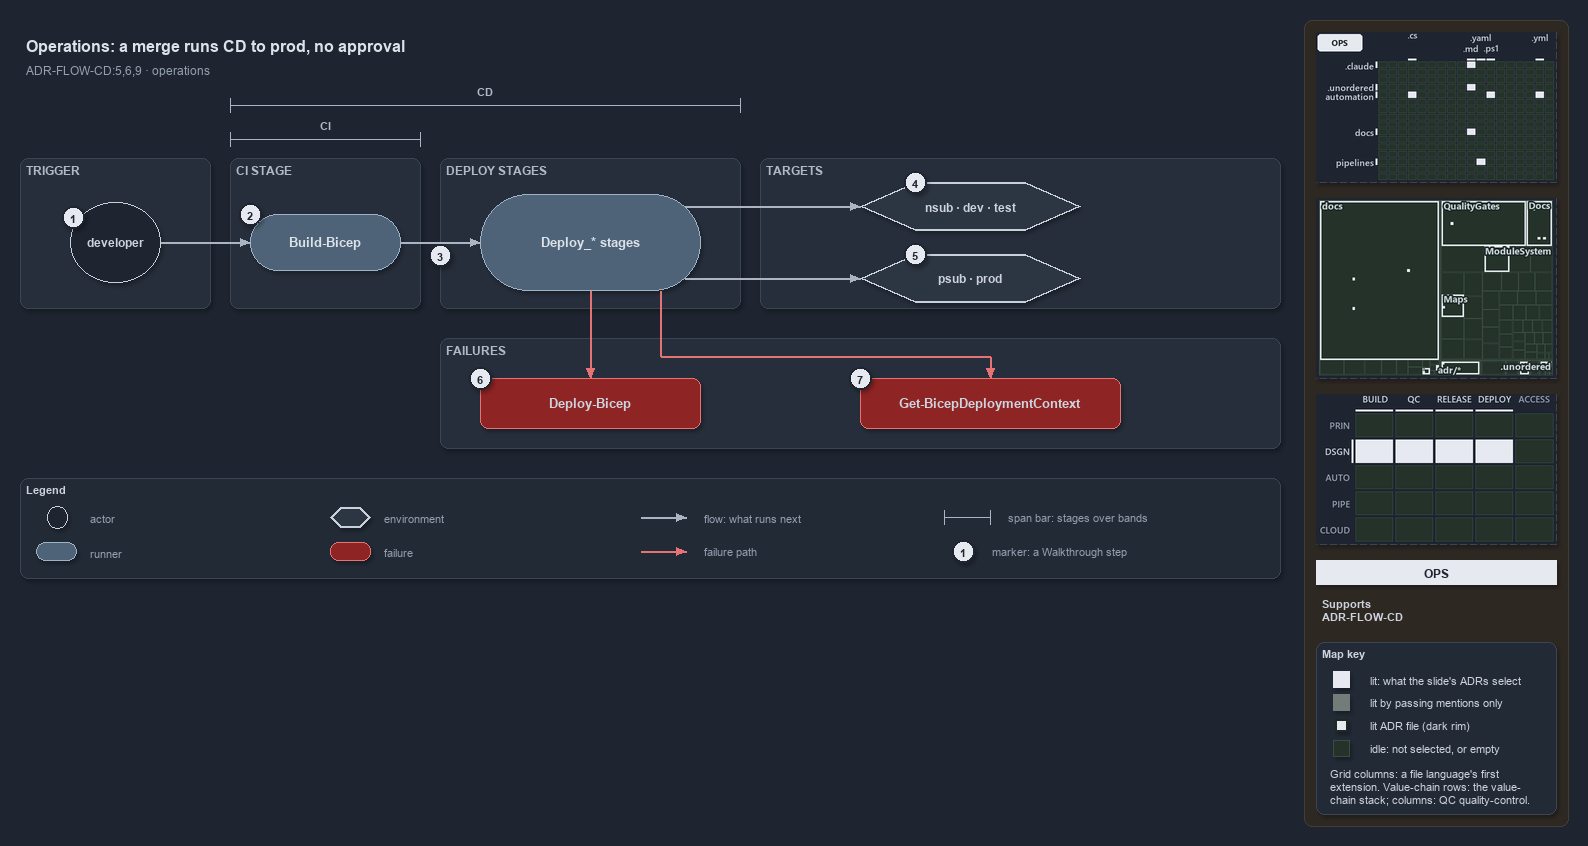

The diagram above was exported from draw.io. Its source (the exported page's mxGraphModel, read from the mxfile embedded in the PNG):
<mxGraphModel dx="1024" dy="768" grid="0" gridSize="10" guides="1" tooltips="1" connect="1" arrows="1" fold="1" page="1" pageScale="1" pageWidth="1572" pageHeight="600" background="#1E2430" math="0" shadow="1">
  <root>
    <mxCell id="0" />
    <mxCell id="1" parent="0" />
    <mxCell id="sidebar-bg" value="" style="rounded=1;arcSize=2;html=1;fillColor=#2E2823;strokeColor=#453C33;shadow=0;" vertex="1" parent="1">
      <mxGeometry x="1304" y="4" width="264" height="806" as="geometry" />
    </mxCell>
    <mxCell id="title" value="Operations: a merge runs CD to prod, no approval" style="text;html=1;align=left;verticalAlign=middle;fontSize=16;fontStyle=1;fontColor=#DDE2E9;" vertex="1" parent="1">
      <mxGeometry x="20" y="14" width="1260" height="30" as="geometry" />
    </mxCell>
    <mxCell id="subtitle" value="ADR-FLOW-CD:5,6,9 &amp;#183; operations" style="text;html=1;align=left;verticalAlign=middle;fontSize=12;fontColor=#949FAE;" vertex="1" parent="1">
      <mxGeometry x="20" y="44" width="1240" height="20" as="geometry" />
    </mxCell>
    <mxCell id="span-cd-label" value="CD" style="text;html=1;align=center;verticalAlign=middle;fontSize=11;fontStyle=1;fontColor=#B0BAC7;labelBackgroundColor=#262E3B;" vertex="1" parent="1">
      <mxGeometry x="445" y="66" width="80" height="16" as="geometry" />
    </mxCell>
    <mxCell id="span-cd" value="" style="shape=crossbar;whiteSpace=wrap;html=1;rounded=1;fillColor=none;strokeColor=#AAB4C3;strokeWidth=1.5;" vertex="1" parent="1">
      <mxGeometry x="230" y="82" width="510" height="14" as="geometry" />
    </mxCell>
    <mxCell id="span-ci-label" value="CI" style="text;html=1;align=center;verticalAlign=middle;fontSize=11;fontStyle=1;fontColor=#B0BAC7;labelBackgroundColor=#262E3B;" vertex="1" parent="1">
      <mxGeometry x="285" y="100" width="80" height="16" as="geometry" />
    </mxCell>
    <mxCell id="span-ci" value="" style="shape=crossbar;whiteSpace=wrap;html=1;rounded=1;fillColor=none;strokeColor=#AAB4C3;strokeWidth=1.5;" vertex="1" parent="1">
      <mxGeometry x="230" y="116" width="190" height="14" as="geometry" />
    </mxCell>
    <mxCell id="band-trigger" value="TRIGGER" style="rounded=1;html=1;arcSize=3;fillColor=#262E3B;strokeColor=#3A4555;verticalAlign=top;align=left;spacingLeft=8;fontStyle=1;fontSize=12;fontColor=#B0BAC7;" vertex="1" parent="1">
      <mxGeometry x="20" y="142" width="190" height="150" as="geometry" />
    </mxCell>
    <mxCell id="band-ci" value="CI STAGE" style="rounded=1;html=1;arcSize=3;fillColor=#262E3B;strokeColor=#3A4555;verticalAlign=top;align=left;spacingLeft=8;fontStyle=1;fontSize=12;fontColor=#B0BAC7;" vertex="1" parent="1">
      <mxGeometry x="230" y="142" width="190" height="150" as="geometry" />
    </mxCell>
    <mxCell id="band-deploy" value="DEPLOY STAGES" style="rounded=1;html=1;arcSize=3;fillColor=#262E3B;strokeColor=#3A4555;verticalAlign=top;align=left;spacingLeft=8;fontStyle=1;fontSize=12;fontColor=#B0BAC7;" vertex="1" parent="1">
      <mxGeometry x="440" y="142" width="300" height="150" as="geometry" />
    </mxCell>
    <mxCell id="band-targets" value="TARGETS" style="rounded=1;html=1;arcSize=3;fillColor=#262E3B;strokeColor=#3A4555;verticalAlign=top;align=left;spacingLeft=8;fontStyle=1;fontSize=12;fontColor=#B0BAC7;" vertex="1" parent="1">
      <mxGeometry x="760" y="142" width="520" height="150" as="geometry" />
    </mxCell>
    <mxCell id="band-failures" value="FAILURES" style="rounded=1;html=1;arcSize=3;fillColor=#262E3B;strokeColor=#3A4555;verticalAlign=top;align=left;spacingLeft=8;fontStyle=1;fontSize=12;fontColor=#B0BAC7;" vertex="1" parent="1">
      <mxGeometry x="440" y="322" width="840" height="110" as="geometry" />
    </mxCell>
    <mxCell id="developer" value="&lt;b&gt;developer&lt;/b&gt;" style="ellipse;whiteSpace=wrap;html=1;fillColor=#1E2430;strokeColor=#C7D0DB;fontSize=12;fontColor=#CDD3DC;" vertex="1" parent="1">
      <mxGeometry x="70" y="186" width="90" height="80" as="geometry" />
    </mxCell>
    <mxCell id="ci-stage" value="&lt;b&gt;Build-Bicep&lt;/b&gt;" style="rounded=1;arcSize=50;whiteSpace=wrap;html=1;fillColor=#4E6378;strokeColor=#9FB3C8;fontSize=13;fontColor=#DDE2E9;" vertex="1" parent="1">
      <mxGeometry x="250" y="198" width="150" height="56" as="geometry" />
    </mxCell>
    <mxCell id="deploy-stages" value="&lt;b&gt;Deploy_* stages&lt;/b&gt;" style="rounded=1;arcSize=50;whiteSpace=wrap;html=1;fillColor=#4E6378;strokeColor=#9FB3C8;fontSize=13;fontColor=#DDE2E9;" vertex="1" parent="1">
      <mxGeometry x="480" y="178" width="220" height="96" as="geometry" />
    </mxCell>
    <mxCell id="env-nonprod" value="&lt;b&gt;nsub &amp;#183; dev &amp;#183; test&lt;/b&gt;" style="shape=hexagon;perimeter=hexagonPerimeter2;whiteSpace=wrap;html=1;fillColor=#2C3542;strokeColor=#C7D0DB;strokeWidth=2;fontColor=#CDD3DC;fontSize=12;" vertex="1" parent="1">
      <mxGeometry x="860" y="166" width="220" height="48" as="geometry" />
    </mxCell>
    <mxCell id="env-prod" value="&lt;b&gt;psub &amp;#183; prod&lt;/b&gt;" style="shape=hexagon;perimeter=hexagonPerimeter2;whiteSpace=wrap;html=1;fillColor=#2C3542;strokeColor=#C7D0DB;strokeWidth=2;fontColor=#CDD3DC;fontSize=12;" vertex="1" parent="1">
      <mxGeometry x="860" y="238" width="220" height="48" as="geometry" />
    </mxCell>
    <mxCell id="fail-deploy-bicep" value="&lt;b&gt;Deploy-Bicep&lt;/b&gt;" style="rounded=1;whiteSpace=wrap;html=1;arcSize=20;fillColor=#8E2424;strokeColor=#E57373;fontSize=13;" vertex="1" parent="1">
      <mxGeometry x="480" y="362" width="220" height="50" as="geometry" />
    </mxCell>
    <mxCell id="fail-context" value="&lt;b&gt;Get-BicepDeploymentContext&lt;/b&gt;" style="rounded=1;whiteSpace=wrap;html=1;arcSize=20;fillColor=#8E2424;strokeColor=#E57373;fontSize=13;" vertex="1" parent="1">
      <mxGeometry x="860" y="362" width="260" height="50" as="geometry" />
    </mxCell>
    <mxCell id="p-edge-dev-ci-a" value="" style="text;html=1;strokeColor=none;fillColor=none;" vertex="1" parent="1">
      <mxGeometry x="160" y="226" width="1" height="1" as="geometry" />
    </mxCell>
    <mxCell id="p-edge-dev-ci-b" value="" style="text;html=1;strokeColor=none;fillColor=none;" vertex="1" parent="1">
      <mxGeometry x="250" y="226" width="1" height="1" as="geometry" />
    </mxCell>
    <mxCell id="edge-dev-ci" value="" style="edgeStyle=orthogonalEdgeStyle;rounded=1;html=1;fontSize=10;endArrow=block;strokeColor=#AAB4C3;fontColor=#CDD3DC;shadow=0;" edge="1" parent="1" source="p-edge-dev-ci-a" target="p-edge-dev-ci-b">
      <mxGeometry relative="1" as="geometry" />
    </mxCell>
    <mxCell id="p-edge-ci-deploy-a" value="" style="text;html=1;strokeColor=none;fillColor=none;" vertex="1" parent="1">
      <mxGeometry x="400" y="226" width="1" height="1" as="geometry" />
    </mxCell>
    <mxCell id="p-edge-ci-deploy-b" value="" style="text;html=1;strokeColor=none;fillColor=none;" vertex="1" parent="1">
      <mxGeometry x="480" y="226" width="1" height="1" as="geometry" />
    </mxCell>
    <mxCell id="edge-ci-deploy" value="" style="edgeStyle=orthogonalEdgeStyle;rounded=1;html=1;fontSize=10;endArrow=block;strokeColor=#AAB4C3;fontColor=#CDD3DC;shadow=0;" edge="1" parent="1" source="p-edge-ci-deploy-a" target="p-edge-ci-deploy-b">
      <mxGeometry relative="1" as="geometry" />
    </mxCell>
    <mxCell id="p-edge-deploy-nonprod-a" value="" style="text;html=1;strokeColor=none;fillColor=none;" vertex="1" parent="1">
      <mxGeometry x="684" y="190" width="1" height="1" as="geometry" />
    </mxCell>
    <mxCell id="p-edge-deploy-nonprod-b" value="" style="text;html=1;strokeColor=none;fillColor=none;" vertex="1" parent="1">
      <mxGeometry x="860" y="190" width="1" height="1" as="geometry" />
    </mxCell>
    <mxCell id="edge-deploy-nonprod" value="" style="edgeStyle=orthogonalEdgeStyle;rounded=1;html=1;fontSize=10;endArrow=block;strokeColor=#AAB4C3;fontColor=#CDD3DC;shadow=0;" edge="1" parent="1" source="p-edge-deploy-nonprod-a" target="p-edge-deploy-nonprod-b">
      <mxGeometry relative="1" as="geometry" />
    </mxCell>
    <mxCell id="p-edge-deploy-prod-a" value="" style="text;html=1;strokeColor=none;fillColor=none;" vertex="1" parent="1">
      <mxGeometry x="684" y="262" width="1" height="1" as="geometry" />
    </mxCell>
    <mxCell id="p-edge-deploy-prod-b" value="" style="text;html=1;strokeColor=none;fillColor=none;" vertex="1" parent="1">
      <mxGeometry x="860" y="262" width="1" height="1" as="geometry" />
    </mxCell>
    <mxCell id="edge-deploy-prod" value="" style="edgeStyle=orthogonalEdgeStyle;rounded=1;html=1;fontSize=10;endArrow=block;strokeColor=#AAB4C3;fontColor=#CDD3DC;shadow=0;" edge="1" parent="1" source="p-edge-deploy-prod-a" target="p-edge-deploy-prod-b">
      <mxGeometry relative="1" as="geometry" />
    </mxCell>
    <mxCell id="p-edge-fail-deploy-bicep-a" value="" style="text;html=1;strokeColor=none;fillColor=none;" vertex="1" parent="1">
      <mxGeometry x="590" y="274" width="1" height="1" as="geometry" />
    </mxCell>
    <mxCell id="p-edge-fail-deploy-bicep-b" value="" style="text;html=1;strokeColor=none;fillColor=none;" vertex="1" parent="1">
      <mxGeometry x="590" y="362" width="1" height="1" as="geometry" />
    </mxCell>
    <mxCell id="edge-fail-deploy-bicep" value="" style="edgeStyle=orthogonalEdgeStyle;rounded=1;html=1;fontSize=10;endArrow=block;strokeColor=#E57373;fontColor=#CDD3DC;shadow=0;" edge="1" parent="1" source="p-edge-fail-deploy-bicep-a" target="p-edge-fail-deploy-bicep-b">
      <mxGeometry relative="1" as="geometry" />
    </mxCell>
    <mxCell id="p-edge-fail-context-1-a" value="" style="text;html=1;strokeColor=none;fillColor=none;" vertex="1" parent="1">
      <mxGeometry x="660" y="274" width="1" height="1" as="geometry" />
    </mxCell>
    <mxCell id="p-edge-fail-context-1-b" value="" style="text;html=1;strokeColor=none;fillColor=none;" vertex="1" parent="1">
      <mxGeometry x="660" y="340" width="1" height="1" as="geometry" />
    </mxCell>
    <mxCell id="edge-fail-context-1" value="" style="edgeStyle=orthogonalEdgeStyle;rounded=1;html=1;fontSize=10;endArrow=none;strokeColor=#E57373;fontColor=#CDD3DC;shadow=0;" edge="1" parent="1" source="p-edge-fail-context-1-a" target="p-edge-fail-context-1-b">
      <mxGeometry relative="1" as="geometry" />
    </mxCell>
    <mxCell id="p-edge-fail-context-2-a" value="" style="text;html=1;strokeColor=none;fillColor=none;" vertex="1" parent="1">
      <mxGeometry x="660" y="340" width="1" height="1" as="geometry" />
    </mxCell>
    <mxCell id="p-edge-fail-context-2-b" value="" style="text;html=1;strokeColor=none;fillColor=none;" vertex="1" parent="1">
      <mxGeometry x="990" y="340" width="1" height="1" as="geometry" />
    </mxCell>
    <mxCell id="edge-fail-context-2" value="" style="edgeStyle=orthogonalEdgeStyle;rounded=1;html=1;fontSize=10;endArrow=none;strokeColor=#E57373;fontColor=#CDD3DC;shadow=0;" edge="1" parent="1" source="p-edge-fail-context-2-a" target="p-edge-fail-context-2-b">
      <mxGeometry relative="1" as="geometry" />
    </mxCell>
    <mxCell id="p-edge-fail-context-a" value="" style="text;html=1;strokeColor=none;fillColor=none;" vertex="1" parent="1">
      <mxGeometry x="990" y="340" width="1" height="1" as="geometry" />
    </mxCell>
    <mxCell id="p-edge-fail-context-b" value="" style="text;html=1;strokeColor=none;fillColor=none;" vertex="1" parent="1">
      <mxGeometry x="990" y="362" width="1" height="1" as="geometry" />
    </mxCell>
    <mxCell id="edge-fail-context" value="" style="edgeStyle=orthogonalEdgeStyle;rounded=1;html=1;fontSize=10;endArrow=block;strokeColor=#E57373;fontColor=#CDD3DC;shadow=0;" edge="1" parent="1" source="p-edge-fail-context-a" target="p-edge-fail-context-b">
      <mxGeometry relative="1" as="geometry" />
    </mxCell>
    <mxCell id="mark-1" value="1" style="ellipse;html=1;fillColor=#E6EAF0;strokeColor=#1E2430;strokeWidth=2;fontColor=#1E2430;fontStyle=1;fontSize=11;" vertex="1" parent="1">
      <mxGeometry x="62" y="190" width="22" height="22" as="geometry" />
    </mxCell>
    <mxCell id="mark-2" value="2" style="ellipse;html=1;fillColor=#E6EAF0;strokeColor=#1E2430;strokeWidth=2;fontColor=#1E2430;fontStyle=1;fontSize=11;" vertex="1" parent="1">
      <mxGeometry x="239" y="187" width="22" height="22" as="geometry" />
    </mxCell>
    <mxCell id="mark-3" value="3" style="ellipse;html=1;fillColor=#E6EAF0;strokeColor=#1E2430;strokeWidth=2;fontColor=#1E2430;fontStyle=1;fontSize=11;" vertex="1" parent="1">
      <mxGeometry x="429" y="228" width="22" height="22" as="geometry" />
    </mxCell>
    <mxCell id="mark-4" value="4" style="ellipse;html=1;fillColor=#E6EAF0;strokeColor=#1E2430;strokeWidth=2;fontColor=#1E2430;fontStyle=1;fontSize=11;" vertex="1" parent="1">
      <mxGeometry x="904" y="155" width="22" height="22" as="geometry" />
    </mxCell>
    <mxCell id="mark-5" value="5" style="ellipse;html=1;fillColor=#E6EAF0;strokeColor=#1E2430;strokeWidth=2;fontColor=#1E2430;fontStyle=1;fontSize=11;" vertex="1" parent="1">
      <mxGeometry x="904" y="227" width="22" height="22" as="geometry" />
    </mxCell>
    <mxCell id="mark-6" value="6" style="ellipse;html=1;fillColor=#E6EAF0;strokeColor=#1E2430;strokeWidth=2;fontColor=#1E2430;fontStyle=1;fontSize=11;" vertex="1" parent="1">
      <mxGeometry x="469" y="351" width="22" height="22" as="geometry" />
    </mxCell>
    <mxCell id="mark-7" value="7" style="ellipse;html=1;fillColor=#E6EAF0;strokeColor=#1E2430;strokeWidth=2;fontColor=#1E2430;fontStyle=1;fontSize=11;" vertex="1" parent="1">
      <mxGeometry x="849" y="351" width="22" height="22" as="geometry" />
    </mxCell>
    <mxCell id="legend" value="&lt;b&gt;Legend&lt;/b&gt;" style="rounded=1;whiteSpace=wrap;html=1;arcSize=6;fillColor=#222A36;strokeColor=#3A4555;align=left;verticalAlign=top;spacing=8;fontSize=11;fontColor=#CDD3DC;" vertex="1" parent="1">
      <mxGeometry x="20" y="462" width="1260" height="100" as="geometry" />
    </mxCell>
    <mxCell id="legend-0" value="" style="ellipse;whiteSpace=wrap;html=1;fillColor=#1E2430;strokeColor=#C7D0DB;fontColor=#CDD3DC;" vertex="1" parent="1">
      <mxGeometry x="47" y="490" width="20" height="22" as="geometry" />
    </mxCell>
    <mxCell id="legend-0-text" value="actor" style="text;html=1;align=left;verticalAlign=middle;fontSize=11;fontColor=#949FAE;" vertex="1" parent="1">
      <mxGeometry x="84" y="491" width="270" height="20" as="geometry" />
    </mxCell>
    <mxCell id="legend-1" value="" style="rounded=1;arcSize=50;whiteSpace=wrap;html=1;fillColor=#4E6378;strokeColor=#9FB3C8;fontColor=#DDE2E9;" vertex="1" parent="1">
      <mxGeometry x="36" y="526" width="40" height="18" as="geometry" />
    </mxCell>
    <mxCell id="legend-1-text" value="runner" style="text;html=1;align=left;verticalAlign=middle;fontSize=11;fontColor=#949FAE;" vertex="1" parent="1">
      <mxGeometry x="84" y="525" width="270" height="20" as="geometry" />
    </mxCell>
    <mxCell id="legend-2" value="" style="shape=hexagon;perimeter=hexagonPerimeter2;whiteSpace=wrap;html=1;fillColor=#2C3542;strokeColor=#C7D0DB;strokeWidth=2;fontColor=#CDD3DC;" vertex="1" parent="1">
      <mxGeometry x="330" y="491" width="40" height="20" as="geometry" />
    </mxCell>
    <mxCell id="legend-2-text" value="environment" style="text;html=1;align=left;verticalAlign=middle;fontSize=11;fontColor=#949FAE;" vertex="1" parent="1">
      <mxGeometry x="378" y="491" width="270" height="20" as="geometry" />
    </mxCell>
    <mxCell id="legend-3" value="" style="rounded=1;whiteSpace=wrap;html=1;arcSize=20;fillColor=#8E2424;strokeColor=#E57373;" vertex="1" parent="1">
      <mxGeometry x="330" y="526" width="40" height="18" as="geometry" />
    </mxCell>
    <mxCell id="legend-3-text" value="failure" style="text;html=1;align=left;verticalAlign=middle;fontSize=11;fontColor=#949FAE;" vertex="1" parent="1">
      <mxGeometry x="378" y="525" width="270" height="20" as="geometry" />
    </mxCell>
    <mxCell id="p-legend-4-a" value="" style="text;html=1;strokeColor=none;fillColor=none;" vertex="1" parent="1">
      <mxGeometry x="640" y="501" width="1" height="1" as="geometry" />
    </mxCell>
    <mxCell id="p-legend-4-b" value="" style="text;html=1;strokeColor=none;fillColor=none;" vertex="1" parent="1">
      <mxGeometry x="686" y="501" width="1" height="1" as="geometry" />
    </mxCell>
    <mxCell id="legend-4" value="" style="edgeStyle=orthogonalEdgeStyle;rounded=1;html=1;fontSize=10;endArrow=block;strokeColor=#AAB4C3;fontColor=#CDD3DC;shadow=0;" edge="1" parent="1" source="p-legend-4-a" target="p-legend-4-b">
      <mxGeometry relative="1" as="geometry" />
    </mxCell>
    <mxCell id="legend-4-text" value="flow: what runs next" style="text;html=1;align=left;verticalAlign=middle;fontSize=11;fontColor=#949FAE;" vertex="1" parent="1">
      <mxGeometry x="698" y="491" width="270" height="20" as="geometry" />
    </mxCell>
    <mxCell id="p-legend-5-a" value="" style="text;html=1;strokeColor=none;fillColor=none;" vertex="1" parent="1">
      <mxGeometry x="640" y="535" width="1" height="1" as="geometry" />
    </mxCell>
    <mxCell id="p-legend-5-b" value="" style="text;html=1;strokeColor=none;fillColor=none;" vertex="1" parent="1">
      <mxGeometry x="686" y="535" width="1" height="1" as="geometry" />
    </mxCell>
    <mxCell id="legend-5" value="" style="edgeStyle=orthogonalEdgeStyle;rounded=1;html=1;fontSize=10;endArrow=block;strokeColor=#E57373;fontColor=#CDD3DC;shadow=0;" edge="1" parent="1" source="p-legend-5-a" target="p-legend-5-b">
      <mxGeometry relative="1" as="geometry" />
    </mxCell>
    <mxCell id="legend-5-text" value="failure path" style="text;html=1;align=left;verticalAlign=middle;fontSize=11;fontColor=#949FAE;" vertex="1" parent="1">
      <mxGeometry x="698" y="525" width="270" height="20" as="geometry" />
    </mxCell>
    <mxCell id="legend-6" value="" style="shape=crossbar;whiteSpace=wrap;html=1;rounded=1;fillColor=none;strokeColor=#AAB4C3;strokeWidth=1.5;" vertex="1" parent="1">
      <mxGeometry x="944" y="494" width="46" height="14" as="geometry" />
    </mxCell>
    <mxCell id="legend-6-text" value="span bar: stages over bands" style="text;html=1;align=left;verticalAlign=middle;fontSize=11;fontColor=#949FAE;" vertex="1" parent="1">
      <mxGeometry x="1002" y="491" width="320" height="20" as="geometry" />
    </mxCell>
    <mxCell id="legend-7" value="1" style="ellipse;html=1;fillColor=#E6EAF0;strokeColor=#1E2430;strokeWidth=2;fontColor=#1E2430;fontStyle=1;fontSize=11;" vertex="1" parent="1">
      <mxGeometry x="952" y="524" width="22" height="22" as="geometry" />
    </mxCell>
    <mxCell id="legend-7-text" value="marker: a Walkthrough step" style="text;html=1;align=left;verticalAlign=middle;fontSize=11;fontColor=#949FAE;" vertex="1" parent="1">
      <mxGeometry x="986" y="525" width="320" height="20" as="geometry" />
    </mxCell>
    <mxCell id="minimap-grid" value="" style="shape=image;html=1;imageAspect=0;aspect=fixed;verticalLabelPosition=bottom;strokeColor=#3A4555;dashed=1;fillColor=#222A36;image=data:image/png,(base64 omitted: 12968 chars);" vertex="1" parent="1">
      <mxGeometry x="1316" y="16" width="240" height="150" as="geometry" />
    </mxCell>
    <mxCell id="minimap-tree" value="" style="shape=image;html=1;imageAspect=0;aspect=fixed;verticalLabelPosition=bottom;strokeColor=#3A4555;dashed=1;fillColor=#222A36;image=data:image/png,(base64 omitted: 20428 chars);" vertex="1" parent="1">
      <mxGeometry x="1316" y="182" width="240" height="180" as="geometry" />
    </mxCell>
    <mxCell id="minimap-chain" value="" style="shape=image;html=1;imageAspect=0;aspect=fixed;verticalLabelPosition=bottom;strokeColor=#3A4555;dashed=1;fillColor=#222A36;image=data:image/png,(base64 omitted: 13300 chars);" vertex="1" parent="1">
      <mxGeometry x="1316" y="378" width="240" height="150" as="geometry" />
    </mxCell>
    <mxCell id="lens-badge" value="OPS" style="rounded=0;whiteSpace=wrap;html=1;align=center;verticalAlign=middle;fontSize=12;fontStyle=1;fontColor=#1E2430;fillColor=#E6EAF0;strokeColor=none;" vertex="1" parent="1">
      <mxGeometry x="1316" y="544" width="240" height="24" as="geometry" />
    </mxCell>
    <mxCell id="supports" value="&lt;b&gt;Supports&lt;/b&gt;&lt;br&gt;ADR-FLOW-CD" style="text;html=1;whiteSpace=wrap;align=left;verticalAlign=top;fontSize=11;fontColor=#CDD3DC;" vertex="1" parent="1">
      <mxGeometry x="1316" y="576" width="240" height="38" as="geometry" />
    </mxCell>
    <mxCell id="mapkey" value="&lt;b&gt;Map key&lt;/b&gt;" style="rounded=1;arcSize=6;whiteSpace=wrap;html=1;align=left;verticalAlign=top;fontSize=11;fontColor=#CDD3DC;fillColor=#222A36;strokeColor=#3A4555;spacingLeft=8;spacingTop=2;" vertex="1" parent="1">
      <mxGeometry x="1316" y="626" width="240" height="172" as="geometry" />
    </mxCell>
    <mxCell id="mapkey-lit" value="" style="rounded=0;html=1;fillColor=#E6EAF0;strokeColor=#E6EAF0;" vertex="1" parent="1">
      <mxGeometry x="1333.0" y="655.0" width="16" height="16" as="geometry" />
    </mxCell>
    <mxCell id="mapkey-lit-text" value="lit: what the slide's ADRs select" style="text;html=1;align=left;verticalAlign=middle;fontSize=11;fontColor=#CDD3DC;" vertex="1" parent="1">
      <mxGeometry x="1364" y="653" width="184" height="20" as="geometry" />
    </mxCell>
    <mxCell id="mapkey-touched" value="" style="rounded=0;html=1;fillColor=#727C79;strokeColor=#727C79;" vertex="1" parent="1">
      <mxGeometry x="1333.0" y="678.0" width="16" height="16" as="geometry" />
    </mxCell>
    <mxCell id="mapkey-touched-text" value="lit by passing mentions only" style="text;html=1;align=left;verticalAlign=middle;fontSize=11;fontColor=#CDD3DC;" vertex="1" parent="1">
      <mxGeometry x="1364" y="676" width="184" height="20" as="geometry" />
    </mxCell>
    <mxCell id="mapkey-adr" value="" style="rounded=0;html=1;fillColor=#E6EAF0;strokeColor=#1C2A24;strokeWidth=2;" vertex="1" parent="1">
      <mxGeometry x="1335.0" y="703.0" width="12" height="12" as="geometry" />
    </mxCell>
    <mxCell id="mapkey-adr-text" value="lit ADR file (dark rim)" style="text;html=1;align=left;verticalAlign=middle;fontSize=11;fontColor=#CDD3DC;" vertex="1" parent="1">
      <mxGeometry x="1364" y="699" width="184" height="20" as="geometry" />
    </mxCell>
    <mxCell id="mapkey-idle" value="" style="rounded=0;html=1;fillColor=#243229;strokeColor=#3B4D43;" vertex="1" parent="1">
      <mxGeometry x="1333.0" y="724.0" width="16" height="16" as="geometry" />
    </mxCell>
    <mxCell id="mapkey-idle-text" value="idle: not selected, or empty" style="text;html=1;align=left;verticalAlign=middle;fontSize=11;fontColor=#CDD3DC;" vertex="1" parent="1">
      <mxGeometry x="1364" y="722" width="184" height="20" as="geometry" />
    </mxCell>
    <mxCell id="mapkey-codes" value="Grid columns: a file language's first&lt;br&gt;extension. Value-chain rows: the value-&lt;br&gt;chain stack; columns: QC quality-control." style="text;html=1;align=left;verticalAlign=top;whiteSpace=wrap;fontSize=11;fontColor=#CDD3DC;" vertex="1" parent="1">
      <mxGeometry x="1324" y="746" width="224" height="46" as="geometry" />
    </mxCell>
  </root>
</mxGraphModel>